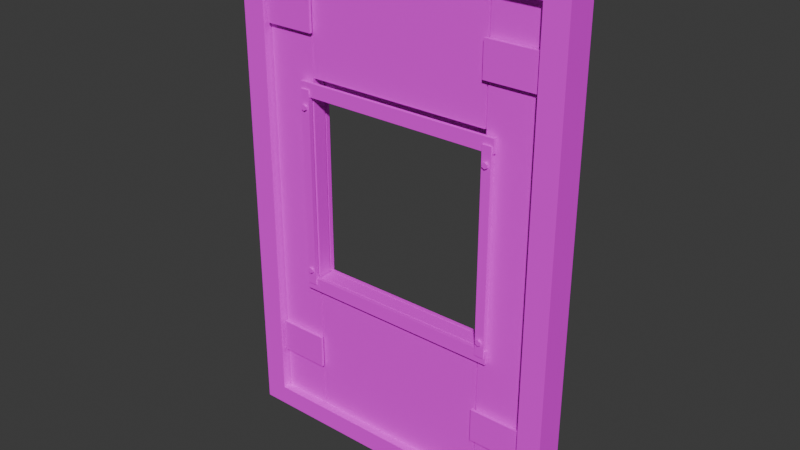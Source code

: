 # Source: piece_wall_window.blend  (saved by Blender 5.2.45; exported with 4.5.12 LTS)
import bpy
from mathutils import Matrix  # noqa: F401  (used for matrix-valued properties, if any)

bpy.ops.wm.read_factory_settings(use_empty=True)
scene = bpy.context.scene
scene.name = 'Scene'

# ---- collections
col_collection = bpy.data.collections.new('Collection'); scene.collection.children.link(col_collection)

# ---- images (referenced by path relative to the original .blend; pixels are not part of the script)
import os
ASSET_DIR = os.environ.get("B2B_ASSET_DIR", "")  # directory of the original .blend (textures are referenced by path, not embedded)
HERE = os.path.dirname(os.path.abspath(__file__))  # packed textures are extracted next to this script under _unpacked/

def load_image(name, relpath, width, height, colorspace="sRGB"):
    """Load a texture the original file referenced (path relative to the .blend, or extracted next to this script)."""
    p = next((c for c in (os.path.join(HERE, relpath), os.path.join(ASSET_DIR, relpath)) if relpath and os.path.exists(c)), "")
    if p:
        img = bpy.data.images.load(p, check_existing=True)
        img.name = name
    else:  # same state as the original file: an image datablock whose file is absent (Cycles renders it pink)
        img = bpy.data.images.new(name, width, height)
        img.source = "FILE"
        img.filepath = "//" + (relpath or name)
    img.colorspace_settings.name = colorspace
    return img
img_ss_atlas_png = load_image('SS_Atlas.png', 'SS_Atlas.png', 1024, 1024, 'sRGB')

# ---- materials (node trees are filled in below, after node groups)
mat_ss_atlas = bpy.data.materials.new('SS_Atlas')

# ---- material node trees
mat_ss_atlas.use_nodes = True; mat_ss_atlas.node_tree.nodes.clear()
_N = mat_ss_atlas.node_tree.nodes; _L = mat_ss_atlas.node_tree.links
n0 = _N.new('ShaderNodeBsdfPrincipled'); n0.name = 'Principled BSDF'; n0.location = (-200, 100)
n0.inputs[2].default_value = 0.85
n0.inputs[10].default_value = 0.005
n1 = _N.new('ShaderNodeOutputMaterial'); n1.name = 'Material Output'; n1.location = (200, 100)
n2 = _N.new('ShaderNodeTexImage'); n2.name = 'Image Texture'; n2.location = (0, 0)
n2.image = img_ss_atlas_png
n2.interpolation = 'Closest'
_L.new(n0.outputs[0], n1.inputs[0])
_L.new(n2.outputs[0], n0.inputs[0])
n1.is_active_output = True

# ---- world
world_world = bpy.data.worlds.new('World'); scene.world = world_world
world_world.use_nodes = True; world_world.node_tree.nodes.clear()
_N = world_world.node_tree.nodes; _L = world_world.node_tree.links
n0 = _N.new('ShaderNodeOutputWorld'); n0.name = 'World Output'; n0.location = (200, 100)
n1 = _N.new('ShaderNodeBackground'); n1.name = 'Background'; n1.location = (-200, 100)
n1.inputs[0].default_value = (0.05088, 0.05088, 0.05088, 1.0)
_L.new(n1.outputs[0], n0.inputs[0])
n0.is_active_output = True
world_world.color = (0.05088, 0.05088, 0.05088)
world_world.sun_shadow_jitter_overblur = 0.0

# ---- meshes
me_piece_wall_window = bpy.data.meshes.new('piece_wall_window')
me_piece_wall_window.from_pydata([(-1.0, -0.09, 0.0), (-1.0, 0.09, 0.0), (1.0, -0.09, 0.0), (1.0, 0.09, 0.0), (-1.0, -0.09, 2.88), (-1.0, -0.09, 3.0), (-1.0, 0.09, 2.88), (-1.0, 0.09, 3.0), (1.0, -0.09, 2.88), (1.0, -0.09, 3.0), (1.0, 0.09, 2.88), (1.0, 0.09, 3.0), (-1.0, -0.09, 0.12), (-1.0, 0.09, 0.12), (-0.86, -0.09, 0.12), (-0.86, -0.09, 2.88), (-0.86, 0.09, 0.12), (-0.86, 0.09, 2.88), (0.86, -0.09, 0.12), (0.86, -0.09, 2.88), (0.86, 0.09, 0.12), (0.86, 0.09, 2.88), (1.0, -0.09, 0.12), (1.0, 0.09, 0.12), (-0.85, -0.04, 0.12), (-0.85, -0.04, 2.88), (-0.85, 0.04, 0.12), (-0.85, 0.04, 2.88), (-0.56, -0.04, 0.12), (-0.56, -0.04, 2.88), (-0.56, 0.04, 0.12), (-0.56, 0.04, 2.88), (-0.845, -0.068, 0.4), (-0.845, -0.068, 0.6), (-0.845, -0.052, 0.4), (-0.845, -0.052, 0.6), (-0.545, -0.068, 0.4), (-0.545, -0.068, 0.6), (-0.545, -0.052, 0.4), (-0.545, -0.052, 0.6), (-0.845, -0.068, 2.45), (-0.845, -0.068, 2.65), (-0.845, -0.052, 2.45), (-0.845, -0.052, 2.65), (-0.545, -0.068, 2.45), (-0.545, -0.068, 2.65), (-0.545, -0.052, 2.45), (-0.545, -0.052, 2.65), (-0.845, 0.052, 0.4), (-0.845, 0.052, 0.6), (-0.845, 0.068, 0.4), (-0.845, 0.068, 0.6), (-0.545, 0.052, 0.4), (-0.545, 0.052, 0.6), (-0.545, 0.068, 0.4), (-0.545, 0.068, 0.6), (-0.845, 0.052, 2.45), (-0.845, 0.052, 2.65), (-0.845, 0.068, 2.45), (-0.845, 0.068, 2.65), (-0.545, 0.052, 2.45), (-0.545, 0.052, 2.65), (-0.545, 0.068, 2.45), (-0.545, 0.068, 2.65), (0.56, -0.04, 0.12), (0.56, -0.04, 2.88), (0.56, 0.04, 0.12), (0.56, 0.04, 2.88), (0.85, -0.04, 0.12), (0.85, -0.04, 2.88), (0.85, 0.04, 0.12), (0.85, 0.04, 2.88), (0.545, -0.068, 0.4), (0.545, -0.068, 0.6), (0.545, -0.052, 0.4), (0.545, -0.052, 0.6), (0.845, -0.068, 0.4), (0.845, -0.068, 0.6), (0.845, -0.052, 0.4), (0.845, -0.052, 0.6), (0.545, -0.068, 2.45), (0.545, -0.068, 2.65), (0.545, -0.052, 2.45), (0.545, -0.052, 2.65), (0.845, -0.068, 2.45), (0.845, -0.068, 2.65), (0.845, -0.052, 2.45), (0.845, -0.052, 2.65), (0.545, 0.052, 0.4), (0.545, 0.052, 0.6), (0.545, 0.068, 0.4), (0.545, 0.068, 0.6), (0.845, 0.052, 0.4), (0.845, 0.052, 0.6), (0.845, 0.068, 0.4), (0.845, 0.068, 0.6), (0.545, 0.052, 2.45), (0.545, 0.052, 2.65), (0.545, 0.068, 2.45), (0.545, 0.068, 2.65), (0.845, 0.052, 2.45), (0.845, 0.052, 2.65), (0.845, 0.068, 2.45), (0.845, 0.068, 2.65), (-0.55, -0.04, 0.12), (-0.55, -0.04, 1.0), (-0.55, 0.04, 0.12), (-0.55, 0.04, 1.0), (0.55, -0.04, 0.12), (0.55, -0.04, 1.0), (0.55, 0.04, 0.12), (0.55, 0.04, 1.0), (-0.55, -0.04, 2.2), (-0.55, -0.04, 2.96), (-0.55, 0.04, 2.2), (-0.55, 0.04, 2.96), (0.55, -0.04, 2.2), (0.55, -0.04, 2.96), (0.55, 0.04, 2.2), (0.55, 0.04, 2.96), (-0.625, -0.07, 0.92), (-0.625, -0.07, 1.0), (-0.625, -0.05, 0.92), (-0.625, -0.05, 1.0), (0.625, -0.07, 0.92), (0.625, -0.07, 1.0), (0.625, -0.05, 0.92), (0.625, -0.05, 1.0), (-0.625, -0.07, 2.1), (-0.625, -0.07, 2.18), (-0.625, -0.05, 2.1), (-0.625, -0.05, 2.18), (0.625, -0.07, 2.1), (0.625, -0.07, 2.18), (0.625, -0.05, 2.1), (0.625, -0.05, 2.18), (-0.6175, -0.0775, 0.96), (-0.6175, -0.0775, 2.14), (-0.6175, -0.0525, 0.96), (-0.6175, -0.0525, 2.14), (-0.5625, -0.0775, 0.96), (-0.5625, -0.0775, 2.14), (-0.5625, -0.0525, 0.96), (-0.5625, -0.0525, 2.14), (-0.59, -0.079, 1.068), (-0.59, -0.091, 1.068), (-0.5744, -0.079, 1.059), (-0.5744, -0.091, 1.059), (-0.5744, -0.079, 1.041), (-0.5744, -0.091, 1.041), (-0.59, -0.079, 1.032), (-0.59, -0.091, 1.032), (-0.6056, -0.079, 1.041), (-0.6056, -0.091, 1.041), (-0.6056, -0.079, 1.059), (-0.6056, -0.091, 1.059), (-0.59, -0.079, 2.058), (-0.59, -0.091, 2.058), (-0.5744, -0.079, 2.049), (-0.5744, -0.091, 2.049), (-0.5744, -0.079, 2.031), (-0.5744, -0.091, 2.031), (-0.59, -0.079, 2.022), (-0.59, -0.091, 2.022), (-0.6056, -0.079, 2.031), (-0.6056, -0.091, 2.031), (-0.6056, -0.079, 2.049), (-0.6056, -0.091, 2.049), (0.5625, -0.0775, 0.96), (0.5625, -0.0775, 2.14), (0.5625, -0.0525, 0.96), (0.5625, -0.0525, 2.14), (0.6175, -0.0775, 0.96), (0.6175, -0.0775, 2.14), (0.6175, -0.0525, 0.96), (0.6175, -0.0525, 2.14), (0.59, -0.079, 1.068), (0.59, -0.091, 1.068), (0.6056, -0.079, 1.059), (0.6056, -0.091, 1.059), (0.6056, -0.079, 1.041), (0.6056, -0.091, 1.041), (0.59, -0.079, 1.032), (0.59, -0.091, 1.032), (0.5744, -0.079, 1.041), (0.5744, -0.091, 1.041), (0.5744, -0.079, 1.059), (0.5744, -0.091, 1.059), (0.59, -0.079, 2.058), (0.59, -0.091, 2.058), (0.6056, -0.079, 2.049), (0.6056, -0.091, 2.049), (0.6056, -0.079, 2.031), (0.6056, -0.091, 2.031), (0.59, -0.079, 2.022), (0.59, -0.091, 2.022), (0.5744, -0.079, 2.031), (0.5744, -0.091, 2.031), (0.5744, -0.079, 2.049), (0.5744, -0.091, 2.049), (-0.625, 0.05, 0.92), (-0.625, 0.05, 1.0), (-0.625, 0.07, 0.92), (-0.625, 0.07, 1.0), (0.625, 0.05, 0.92), (0.625, 0.05, 1.0), (0.625, 0.07, 0.92), (0.625, 0.07, 1.0), (-0.625, 0.05, 2.1), (-0.625, 0.05, 2.18), (-0.625, 0.07, 2.1), (-0.625, 0.07, 2.18), (0.625, 0.05, 2.1), (0.625, 0.05, 2.18), (0.625, 0.07, 2.1), (0.625, 0.07, 2.18), (-0.6175, 0.0525, 0.96), (-0.6175, 0.0525, 2.14), (-0.6175, 0.0775, 0.96), (-0.6175, 0.0775, 2.14), (-0.5625, 0.0525, 0.96), (-0.5625, 0.0525, 2.14), (-0.5625, 0.0775, 0.96), (-0.5625, 0.0775, 2.14), (-0.59, 0.091, 1.068), (-0.59, 0.079, 1.068), (-0.5744, 0.091, 1.059), (-0.5744, 0.079, 1.059), (-0.5744, 0.091, 1.041), (-0.5744, 0.079, 1.041), (-0.59, 0.091, 1.032), (-0.59, 0.079, 1.032), (-0.6056, 0.091, 1.041), (-0.6056, 0.079, 1.041), (-0.6056, 0.091, 1.059), (-0.6056, 0.079, 1.059), (-0.59, 0.091, 2.058), (-0.59, 0.079, 2.058), (-0.5744, 0.091, 2.049), (-0.5744, 0.079, 2.049), (-0.5744, 0.091, 2.031), (-0.5744, 0.079, 2.031), (-0.59, 0.091, 2.022), (-0.59, 0.079, 2.022), (-0.6056, 0.091, 2.031), (-0.6056, 0.079, 2.031), (-0.6056, 0.091, 2.049), (-0.6056, 0.079, 2.049), (0.5625, 0.0525, 0.96), (0.5625, 0.0525, 2.14), (0.5625, 0.0775, 0.96), (0.5625, 0.0775, 2.14), (0.6175, 0.0525, 0.96), (0.6175, 0.0525, 2.14), (0.6175, 0.0775, 0.96), (0.6175, 0.0775, 2.14), (0.59, 0.091, 1.068), (0.59, 0.079, 1.068), (0.6056, 0.091, 1.059), (0.6056, 0.079, 1.059), (0.6056, 0.091, 1.041), (0.6056, 0.079, 1.041), (0.59, 0.091, 1.032), (0.59, 0.079, 1.032), (0.5744, 0.091, 1.041), (0.5744, 0.079, 1.041), (0.5744, 0.091, 1.059), (0.5744, 0.079, 1.059), (0.59, 0.091, 2.058), (0.59, 0.079, 2.058), (0.6056, 0.091, 2.049), (0.6056, 0.079, 2.049), (0.6056, 0.091, 2.031), (0.6056, 0.079, 2.031), (0.59, 0.091, 2.022), (0.59, 0.079, 2.022), (0.5744, 0.091, 2.031), (0.5744, 0.079, 2.031), (0.5744, 0.091, 2.049), (0.5744, 0.079, 2.049)], [], [(0, 12, 13, 1), (1, 13, 23, 3), (3, 23, 22, 2), (2, 22, 12, 0), (1, 3, 2, 0), (23, 13, 12, 22), (4, 5, 7, 6), (6, 7, 11, 10), (10, 11, 9, 8), (8, 9, 5, 4), (6, 10, 8, 4), (11, 7, 5, 9), (12, 4, 6, 13), (13, 6, 17, 16), (16, 17, 15, 14), (14, 15, 4, 12), (13, 16, 14, 12), (17, 6, 4, 15), (18, 19, 21, 20), (20, 21, 10, 23), (23, 10, 8, 22), (22, 8, 19, 18), (20, 23, 22, 18), (10, 21, 19, 8), (24, 25, 27, 26), (26, 27, 31, 30), (30, 31, 29, 28), (28, 29, 25, 24), (26, 30, 28, 24), (31, 27, 25, 29), (32, 33, 35, 34), (34, 35, 39, 38), (38, 39, 37, 36), (36, 37, 33, 32), (34, 38, 36, 32), (39, 35, 33, 37), (40, 41, 43, 42), (42, 43, 47, 46), (46, 47, 45, 44), (44, 45, 41, 40), (42, 46, 44, 40), (47, 43, 41, 45), (48, 49, 51, 50), (50, 51, 55, 54), (54, 55, 53, 52), (52, 53, 49, 48), (50, 54, 52, 48), (55, 51, 49, 53), (56, 57, 59, 58), (58, 59, 63, 62), (62, 63, 61, 60), (60, 61, 57, 56), (58, 62, 60, 56), (63, 59, 57, 61), (64, 65, 67, 66), (66, 67, 71, 70), (70, 71, 69, 68), (68, 69, 65, 64), (66, 70, 68, 64), (71, 67, 65, 69), (72, 73, 75, 74), (74, 75, 79, 78), (78, 79, 77, 76), (76, 77, 73, 72), (74, 78, 76, 72), (79, 75, 73, 77), (80, 81, 83, 82), (82, 83, 87, 86), (86, 87, 85, 84), (84, 85, 81, 80), (82, 86, 84, 80), (87, 83, 81, 85), (88, 89, 91, 90), (90, 91, 95, 94), (94, 95, 93, 92), (92, 93, 89, 88), (90, 94, 92, 88), (95, 91, 89, 93), (96, 97, 99, 98), (98, 99, 103, 102), (102, 103, 101, 100), (100, 101, 97, 96), (98, 102, 100, 96), (103, 99, 97, 101), (104, 105, 107, 106), (106, 107, 111, 110), (110, 111, 109, 108), (108, 109, 105, 104), (106, 110, 108, 104), (111, 107, 105, 109), (112, 113, 115, 114), (114, 115, 119, 118), (118, 119, 117, 116), (116, 117, 113, 112), (114, 118, 116, 112), (119, 115, 113, 117), (120, 121, 123, 122), (122, 123, 127, 126), (126, 127, 125, 124), (124, 125, 121, 120), (122, 126, 124, 120), (127, 123, 121, 125), (128, 129, 131, 130), (130, 131, 135, 134), (134, 135, 133, 132), (132, 133, 129, 128), (130, 134, 132, 128), (135, 131, 129, 133), (136, 137, 139, 138), (138, 139, 143, 142), (142, 143, 141, 140), (140, 141, 137, 136), (138, 142, 140, 136), (143, 139, 137, 141), (144, 145, 147, 146), (146, 147, 149, 148), (148, 149, 151, 150), (150, 151, 153, 152), (147, 145, 155, 153, 151, 149), (152, 153, 155, 154), (154, 155, 145, 144), (144, 146, 148, 150, 152, 154), (156, 157, 159, 158), (158, 159, 161, 160), (160, 161, 163, 162), (162, 163, 165, 164), (159, 157, 167, 165, 163, 161), (164, 165, 167, 166), (166, 167, 157, 156), (156, 158, 160, 162, 164, 166), (168, 169, 171, 170), (170, 171, 175, 174), (174, 175, 173, 172), (172, 173, 169, 168), (170, 174, 172, 168), (175, 171, 169, 173), (176, 177, 179, 178), (178, 179, 181, 180), (180, 181, 183, 182), (182, 183, 185, 184), (179, 177, 187, 185, 183, 181), (184, 185, 187, 186), (186, 187, 177, 176), (176, 178, 180, 182, 184, 186), (188, 189, 191, 190), (190, 191, 193, 192), (192, 193, 195, 194), (194, 195, 197, 196), (191, 189, 199, 197, 195, 193), (196, 197, 199, 198), (198, 199, 189, 188), (188, 190, 192, 194, 196, 198), (200, 201, 203, 202), (202, 203, 207, 206), (206, 207, 205, 204), (204, 205, 201, 200), (202, 206, 204, 200), (207, 203, 201, 205), (208, 209, 211, 210), (210, 211, 215, 214), (214, 215, 213, 212), (212, 213, 209, 208), (210, 214, 212, 208), (215, 211, 209, 213), (216, 217, 219, 218), (218, 219, 223, 222), (222, 223, 221, 220), (220, 221, 217, 216), (218, 222, 220, 216), (223, 219, 217, 221), (224, 225, 227, 226), (226, 227, 229, 228), (228, 229, 231, 230), (230, 231, 233, 232), (227, 225, 235, 233, 231, 229), (232, 233, 235, 234), (234, 235, 225, 224), (224, 226, 228, 230, 232, 234), (236, 237, 239, 238), (238, 239, 241, 240), (240, 241, 243, 242), (242, 243, 245, 244), (239, 237, 247, 245, 243, 241), (244, 245, 247, 246), (246, 247, 237, 236), (236, 238, 240, 242, 244, 246), (248, 249, 251, 250), (250, 251, 255, 254), (254, 255, 253, 252), (252, 253, 249, 248), (250, 254, 252, 248), (255, 251, 249, 253), (256, 257, 259, 258), (258, 259, 261, 260), (260, 261, 263, 262), (262, 263, 265, 264), (259, 257, 267, 265, 263, 261), (264, 265, 267, 266), (266, 267, 257, 256), (256, 258, 260, 262, 264, 266), (268, 269, 271, 270), (270, 271, 273, 272), (272, 273, 275, 274), (274, 275, 277, 276), (271, 269, 279, 277, 275, 273), (276, 277, 279, 278), (278, 279, 269, 268), (268, 270, 272, 274, 276, 278)])
_uv = me_piece_wall_window.uv_layers.new(name='UVMap')
_uv.uv.foreach_set('vector', [0.1553, 0.02545, 0.1553, 0.02545, 0.1553, 0.02545, 0.1553, 0.02545, 0.1567, 0.04259, 0.1567, 0.04259, 0.1567, 0.04259, 0.1567, 0.04259, 0.1522, 0.02917, 0.1522, 0.02917, 0.1522, 0.02917, 0.1522, 0.02917, 0.1363, 0.03776, 0.1363, 0.03776, 0.1363, 0.03776, 0.1363, 0.03776, 0.1661, 0.02121, 0.1661, 0.02121, 0.1661, 0.02121, 0.1661, 0.02121, 0.1641, 0.03577, 0.1641, 0.03577, 0.1641, 0.03577, 0.1641, 0.03577, 0.1075, 0.01198, 0.1075, 0.01198, 0.1075, 0.01198, 0.1075, 0.01198, 0.07678, 0.03718, 0.07678, 0.03718, 0.07678, 0.03718, 0.07678, 0.03718, 0.09575, 0.0193, 0.09575, 0.0193, 0.09575, 0.0193, 0.09575, 0.0193, 0.07852, 0.04505, 0.07852, 0.04505, 0.07852, 0.04505, 0.07852, 0.04505, 0.09655, 0.02273, 0.09655, 0.02273, 0.09655, 0.02273, 0.09655, 0.02273, 0.09649, 0.01738, 0.09649, 0.01738, 0.09649, 0.01738, 0.09649, 0.01738, 0.05066, 0.01638, 0.05066, 0.01638, 0.05066, 0.01638, 0.05066, 0.01638, 0.01332, 0.02991, 0.01332, 0.02991, 0.01332, 0.02991, 0.01332, 0.02991, 0.0398, 0.02628, 0.0398, 0.02628, 0.0398, 0.02628, 0.0398, 0.02628, 0.02199, 0.03607, 0.02199, 0.03607, 0.02199, 0.03607, 0.02199, 0.03607, 0.01127, 0.03879, 0.01127, 0.03879, 0.01127, 0.03879, 0.01127, 0.03879, 0.0483, 0.01685, 0.0483, 0.01685, 0.0483, 0.01685, 0.0483, 0.01685, 0.03368, 0.01806, 0.03368, 0.01806, 0.03368, 0.01806, 0.03368, 0.01806, 0.02112, 0.04868, 0.02112, 0.04868, 0.02112, 0.04868, 0.02112, 0.04868, 0.02092, 0.01858, 0.02092, 0.01858, 0.02092, 0.01858, 0.02092, 0.01858, 0.0442, 0.03828, 0.0442, 0.03828, 0.0442, 0.03828, 0.0442, 0.03828, 0.02586, 0.03929, 0.02586, 0.03929, 0.02586, 0.03929, 0.02586, 0.03929, 0.04984, 0.03804, 0.04984, 0.03804, 0.04984, 0.03804, 0.04984, 0.03804, 0.1695, 0.03977, 0.1695, 0.03977, 0.1695, 0.03977, 0.1695, 0.03977, 0.1657, 0.05066, 0.1657, 0.05066, 0.1657, 0.05066, 0.1657, 0.05066, 0.1601, 0.03434, 0.1601, 0.03434, 0.1601, 0.03434, 0.1601, 0.03434, 0.1747, 0.02724, 0.1747, 0.02724, 0.1747, 0.02724, 0.1747, 0.02724, 0.1585, 0.03152, 0.1585, 0.03152, 0.1585, 0.03152, 0.1585, 0.03152, 0.1487, 0.02292, 0.1487, 0.02292, 0.1487, 0.02292, 0.1487, 0.02292, 0.2992, 0.08678, 0.2992, 0.08678, 0.2992, 0.08678, 0.2992, 0.08678, 0.2835, 0.08952, 0.2835, 0.08952, 0.2835, 0.08952, 0.2835, 0.08952, 0.2763, 0.1122, 0.2763, 0.1122, 0.2763, 0.1122, 0.2763, 0.1122, 0.274, 0.09215, 0.274, 0.09215, 0.274, 0.09215, 0.274, 0.09215, 0.2789, 0.09502, 0.2789, 0.09502, 0.2789, 0.09502, 0.2789, 0.09502, 0.2939, 0.108, 0.2939, 0.108, 0.2939, 0.108, 0.2939, 0.108, 0.2674, 0.07559, 0.2674, 0.07559, 0.2674, 0.07559, 0.2674, 0.07559, 0.2805, 0.07879, 0.2805, 0.07879, 0.2805, 0.07879, 0.2805, 0.07879, 0.2623, 0.1085, 0.2623, 0.1085, 0.2623, 0.1085, 0.2623, 0.1085, 0.2691, 0.07973, 0.2691, 0.07973, 0.2691, 0.07973, 0.2691, 0.07973, 0.3005, 0.08762, 0.3005, 0.08762, 0.3005, 0.08762, 0.3005, 0.08762, 0.2942, 0.0842, 0.2942, 0.0842, 0.2942, 0.0842, 0.2942, 0.0842, 0.2828, 0.09918, 0.2828, 0.09918, 0.2828, 0.09918, 0.2828, 0.09918, 0.2933, 0.07559, 0.2933, 0.07559, 0.2933, 0.07559, 0.2933, 0.07559, 0.2735, 0.1093, 0.2735, 0.1093, 0.2735, 0.1093, 0.2735, 0.1093, 0.2649, 0.07421, 0.2649, 0.07421, 0.2649, 0.07421, 0.2649, 0.07421, 0.2732, 0.1066, 0.2732, 0.1066, 0.2732, 0.1066, 0.2732, 0.1066, 0.2891, 0.0747, 0.2891, 0.0747, 0.2891, 0.0747, 0.2891, 0.0747, 0.2816, 0.08162, 0.2816, 0.08162, 0.2816, 0.08162, 0.2816, 0.08162, 0.2916, 0.1115, 0.2916, 0.1115, 0.2916, 0.1115, 0.2916, 0.1115, 0.2686, 0.08046, 0.2686, 0.08046, 0.2686, 0.08046, 0.2686, 0.08046, 0.2889, 0.09375, 0.2889, 0.09375, 0.2889, 0.09375, 0.2889, 0.09375, 0.2642, 0.1136, 0.2642, 0.1136, 0.2642, 0.1136, 0.2642, 0.1136, 0.2885, 0.1049, 0.2885, 0.1049, 0.2885, 0.1049, 0.2885, 0.1049, 0.1657, 0.01776, 0.1657, 0.01776, 0.1657, 0.01776, 0.1657, 0.01776, 0.1641, 0.0304, 0.1641, 0.0304, 0.1641, 0.0304, 0.1641, 0.0304, 0.1578, 0.05069, 0.1578, 0.05069, 0.1578, 0.05069, 0.1578, 0.05069, 0.142, 0.03815, 0.142, 0.03815, 0.142, 0.03815, 0.142, 0.03815, 0.1427, 0.04702, 0.1427, 0.04702, 0.1427, 0.04702, 0.1427, 0.04702, 0.1459, 0.01407, 0.1459, 0.01407, 0.1459, 0.01407, 0.1459, 0.01407, 0.2925, 0.111, 0.2925, 0.111, 0.2925, 0.111, 0.2925, 0.111, 0.2941, 0.08182, 0.2941, 0.08182, 0.2941, 0.08182, 0.2941, 0.08182, 0.2771, 0.08797, 0.2771, 0.08797, 0.2771, 0.08797, 0.2771, 0.08797, 0.2764, 0.07634, 0.2764, 0.07634, 0.2764, 0.07634, 0.2764, 0.07634, 0.2805, 0.08671, 0.2805, 0.08671, 0.2805, 0.08671, 0.2805, 0.08671, 0.2739, 0.08138, 0.2739, 0.08138, 0.2739, 0.08138, 0.2739, 0.08138, 0.2742, 0.1133, 0.2742, 0.1133, 0.2742, 0.1133, 0.2742, 0.1133, 0.3, 0.07595, 0.3, 0.07595, 0.3, 0.07595, 0.3, 0.07595, 0.263, 0.1005, 0.263, 0.1005, 0.263, 0.1005, 0.263, 0.1005, 0.2661, 0.1135, 0.2661, 0.1135, 0.2661, 0.1135, 0.2661, 0.1135, 0.2953, 0.08029, 0.2953, 0.08029, 0.2953, 0.08029, 0.2953, 0.08029, 0.2706, 0.1118, 0.2706, 0.1118, 0.2706, 0.1118, 0.2706, 0.1118, 0.2685, 0.07998, 0.2685, 0.07998, 0.2685, 0.07998, 0.2685, 0.07998, 0.296, 0.08025, 0.296, 0.08025, 0.296, 0.08025, 0.296, 0.08025, 0.2865, 0.08463, 0.2865, 0.08463, 0.2865, 0.08463, 0.2865, 0.08463, 0.2844, 0.08222, 0.2844, 0.08222, 0.2844, 0.08222, 0.2844, 0.08222, 0.2738, 0.109, 0.2738, 0.109, 0.2738, 0.109, 0.2738, 0.109, 0.2942, 0.08141, 0.2942, 0.08141, 0.2942, 0.08141, 0.2942, 0.08141, 0.2635, 0.1001, 0.2635, 0.1001, 0.2635, 0.1001, 0.2635, 0.1001, 0.279, 0.09152, 0.279, 0.09152, 0.279, 0.09152, 0.279, 0.09152, 0.2964, 0.0921, 0.2964, 0.0921, 0.2964, 0.0921, 0.2964, 0.0921, 0.29, 0.08223, 0.29, 0.08223, 0.29, 0.08223, 0.29, 0.08223, 0.2831, 0.09222, 0.2831, 0.09222, 0.2831, 0.09222, 0.2831, 0.09222, 0.2792, 0.0863, 0.2792, 0.0863, 0.2792, 0.0863, 0.2792, 0.0863, 0.1401, 0.03577, 0.1401, 0.03577, 0.1401, 0.03577, 0.1401, 0.03577, 0.1669, 0.051, 0.1669, 0.051, 0.1669, 0.051, 0.1669, 0.051, 0.1458, 0.0248, 0.1458, 0.0248, 0.1458, 0.0248, 0.1458, 0.0248, 0.1509, 0.03616, 0.1509, 0.03616, 0.1509, 0.03616, 0.1509, 0.03616, 0.1563, 0.01415, 0.1563, 0.01415, 0.1563, 0.01415, 0.1563, 0.01415, 0.1731, 0.03957, 0.1731, 0.03957, 0.1731, 0.03957, 0.1731, 0.03957, 0.1753, 0.04047, 0.1753, 0.04047, 0.1753, 0.04047, 0.1753, 0.04047, 0.1472, 0.02495, 0.1472, 0.02495, 0.1472, 0.02495, 0.1472, 0.02495, 0.143, 0.01155, 0.143, 0.01155, 0.143, 0.01155, 0.143, 0.01155, 0.1741, 0.03691, 0.1741, 0.03691, 0.1741, 0.03691, 0.1741, 0.03691, 0.1542, 0.03656, 0.1542, 0.03656, 0.1542, 0.03656, 0.1542, 0.03656, 0.148, 0.03446, 0.148, 0.03446, 0.148, 0.03446, 0.148, 0.03446, 0.1023, 0.07465, 0.1023, 0.07465, 0.1023, 0.07465, 0.1023, 0.07465, 0.1101, 0.07816, 0.1101, 0.07816, 0.1101, 0.07816, 0.1101, 0.07816, 0.08287, 0.1106, 0.08287, 0.1106, 0.08287, 0.1106, 0.08287, 0.1106, 0.09196, 0.1009, 0.09196, 0.1009, 0.09196, 0.1009, 0.09196, 0.1009, 0.08816, 0.1063, 0.08816, 0.1063, 0.08816, 0.1063, 0.08816, 0.1063, 0.09269, 0.1024, 0.09269, 0.1024, 0.09269, 0.1024, 0.09269, 0.1024, 0.0953, 0.09252, 0.0953, 0.09252, 0.0953, 0.09252, 0.0953, 0.09252, 0.1118, 0.1035, 0.1118, 0.1035, 0.1118, 0.1035, 0.1118, 0.1035, 0.08168, 0.09887, 0.08168, 0.09887, 0.08168, 0.09887, 0.08168, 0.09887, 0.1063, 0.1099, 0.1063, 0.1099, 0.1063, 0.1099, 0.1063, 0.1099, 0.07786, 0.1102, 0.07786, 0.1102, 0.07786, 0.1102, 0.07786, 0.1102, 0.08888, 0.1089, 0.08888, 0.1089, 0.08888, 0.1089, 0.08888, 0.1089, 0.3485, 0.09922, 0.3485, 0.09922, 0.3485, 0.09922, 0.3485, 0.09922, 0.3547, 0.1039, 0.3547, 0.1039, 0.3547, 0.1039, 0.3547, 0.1039, 0.3256, 0.09837, 0.3256, 0.09837, 0.3256, 0.09837, 0.3256, 0.09837, 0.3421, 0.09299, 0.3421, 0.09299, 0.3421, 0.09299, 0.3421, 0.09299, 0.3513, 0.1004, 0.3513, 0.1004, 0.3513, 0.1004, 0.3513, 0.1004, 0.3514, 0.08584, 0.3514, 0.08584, 0.3514, 0.08584, 0.3514, 0.08584, 0.1452, 0.1132, 0.1452, 0.1132, 0.1452, 0.1132, 0.1452, 0.1132, 0.1626, 0.09916, 0.1626, 0.09916, 0.1626, 0.09916, 0.1626, 0.09916, 0.1493, 0.07596, 0.1493, 0.07596, 0.1493, 0.07596, 0.1493, 0.07596, 0.161, 0.1131, 0.161, 0.1131, 0.161, 0.1131, 0.161, 0.1131, 0.1364, 0.08945, 0.1364, 0.08945, 0.1364, 0.08945, 0.1364, 0.08945, 0.1364, 0.08945, 0.1364, 0.08945, 0.1623, 0.07927, 0.1623, 0.07927, 0.1623, 0.07927, 0.1623, 0.07927, 0.1668, 0.08126, 0.1668, 0.08126, 0.1668, 0.08126, 0.1668, 0.08126, 0.1612, 0.08865, 0.1612, 0.08865, 0.1612, 0.08865, 0.1612, 0.08865, 0.1612, 0.08865, 0.1612, 0.08865, 0.1498, 0.1114, 0.1498, 0.1114, 0.1498, 0.1114, 0.1498, 0.1114, 0.1378, 0.111, 0.1378, 0.111, 0.1378, 0.111, 0.1378, 0.111, 0.1514, 0.08382, 0.1514, 0.08382, 0.1514, 0.08382, 0.1514, 0.08382, 0.156, 0.1047, 0.156, 0.1047, 0.156, 0.1047, 0.156, 0.1047, 0.1437, 0.07529, 0.1437, 0.07529, 0.1437, 0.07529, 0.1437, 0.07529, 0.1437, 0.07529, 0.1437, 0.07529, 0.1395, 0.07862, 0.1395, 0.07862, 0.1395, 0.07862, 0.1395, 0.07862, 0.1748, 0.08268, 0.1748, 0.08268, 0.1748, 0.08268, 0.1748, 0.08268, 0.1382, 0.09328, 0.1382, 0.09328, 0.1382, 0.09328, 0.1382, 0.09328, 0.1382, 0.09328, 0.1382, 0.09328, 0.3413, 0.09806, 0.3413, 0.09806, 0.3413, 0.09806, 0.3413, 0.09806, 0.358, 0.08585, 0.358, 0.08585, 0.358, 0.08585, 0.358, 0.08585, 0.3358, 0.1126, 0.3358, 0.1126, 0.3358, 0.1126, 0.3358, 0.1126, 0.3508, 0.09118, 0.3508, 0.09118, 0.3508, 0.09118, 0.3508, 0.09118, 0.3242, 0.103, 0.3242, 0.103, 0.3242, 0.103, 0.3242, 0.103, 0.3373, 0.08356, 0.3373, 0.08356, 0.3373, 0.08356, 0.3373, 0.08356, 0.1666, 0.1122, 0.1666, 0.1122, 0.1666, 0.1122, 0.1666, 0.1122, 0.1605, 0.08262, 0.1605, 0.08262, 0.1605, 0.08262, 0.1605, 0.08262, 0.1606, 0.07469, 0.1606, 0.07469, 0.1606, 0.07469, 0.1606, 0.07469, 0.1407, 0.1035, 0.1407, 0.1035, 0.1407, 0.1035, 0.1407, 0.1035, 0.1539, 0.1047, 0.1539, 0.1047, 0.1539, 0.1047, 0.1539, 0.1047, 0.1539, 0.1047, 0.1539, 0.1047, 0.1655, 0.07848, 0.1655, 0.07848, 0.1655, 0.07848, 0.1655, 0.07848, 0.1652, 0.0969, 0.1652, 0.0969, 0.1652, 0.0969, 0.1652, 0.0969, 0.1661, 0.0778, 0.1661, 0.0778, 0.1661, 0.0778, 0.1661, 0.0778, 0.1661, 0.0778, 0.1661, 0.0778, 0.1382, 0.07416, 0.1382, 0.07416, 0.1382, 0.07416, 0.1382, 0.07416, 0.1503, 0.08879, 0.1503, 0.08879, 0.1503, 0.08879, 0.1503, 0.08879, 0.1405, 0.09015, 0.1405, 0.09015, 0.1405, 0.09015, 0.1405, 0.09015, 0.1381, 0.1029, 0.1381, 0.1029, 0.1381, 0.1029, 0.1381, 0.1029, 0.1445, 0.08042, 0.1445, 0.08042, 0.1445, 0.08042, 0.1445, 0.08042, 0.1445, 0.08042, 0.1445, 0.08042, 0.1624, 0.08615, 0.1624, 0.08615, 0.1624, 0.08615, 0.1624, 0.08615, 0.1646, 0.07852, 0.1646, 0.07852, 0.1646, 0.07852, 0.1646, 0.07852, 0.1657, 0.1125, 0.1657, 0.1125, 0.1657, 0.1125, 0.1657, 0.1125, 0.1657, 0.1125, 0.1657, 0.1125, 0.07676, 0.08842, 0.07676, 0.08842, 0.07676, 0.08842, 0.07676, 0.08842, 0.1033, 0.07537, 0.1033, 0.07537, 0.1033, 0.07537, 0.1033, 0.07537, 0.08397, 0.1099, 0.08397, 0.1099, 0.08397, 0.1099, 0.08397, 0.1099, 0.08266, 0.08365, 0.08266, 0.08365, 0.08266, 0.08365, 0.08266, 0.08365, 0.1014, 0.07679, 0.1014, 0.07679, 0.1014, 0.07679, 0.1014, 0.07679, 0.1087, 0.09111, 0.1087, 0.09111, 0.1087, 0.09111, 0.1087, 0.09111, 0.1044, 0.09585, 0.1044, 0.09585, 0.1044, 0.09585, 0.1044, 0.09585, 0.08642, 0.1098, 0.08642, 0.1098, 0.08642, 0.1098, 0.08642, 0.1098, 0.07891, 0.1066, 0.07891, 0.1066, 0.07891, 0.1066, 0.07891, 0.1066, 0.08742, 0.09375, 0.08742, 0.09375, 0.08742, 0.09375, 0.08742, 0.09375, 0.09295, 0.1135, 0.09295, 0.1135, 0.09295, 0.1135, 0.09295, 0.1135, 0.1095, 0.1051, 0.1095, 0.1051, 0.1095, 0.1051, 0.1095, 0.1051, 0.3244, 0.07644, 0.3244, 0.07644, 0.3244, 0.07644, 0.3244, 0.07644, 0.3418, 0.113, 0.3418, 0.113, 0.3418, 0.113, 0.3418, 0.113, 0.3295, 0.09132, 0.3295, 0.09132, 0.3295, 0.09132, 0.3295, 0.09132, 0.3335, 0.1106, 0.3335, 0.1106, 0.3335, 0.1106, 0.3335, 0.1106, 0.3334, 0.09675, 0.3334, 0.09675, 0.3334, 0.09675, 0.3334, 0.09675, 0.3433, 0.08473, 0.3433, 0.08473, 0.3433, 0.08473, 0.3433, 0.08473, 0.1453, 0.09226, 0.1453, 0.09226, 0.1453, 0.09226, 0.1453, 0.09226, 0.1532, 0.09231, 0.1532, 0.09231, 0.1532, 0.09231, 0.1532, 0.09231, 0.142, 0.1015, 0.142, 0.1015, 0.142, 0.1015, 0.142, 0.1015, 0.1504, 0.1132, 0.1504, 0.1132, 0.1504, 0.1132, 0.1504, 0.1132, 0.1591, 0.1122, 0.1591, 0.1122, 0.1591, 0.1122, 0.1591, 0.1122, 0.1591, 0.1122, 0.1591, 0.1122, 0.1606, 0.08638, 0.1606, 0.08638, 0.1606, 0.08638, 0.1606, 0.08638, 0.1499, 0.1055, 0.1499, 0.1055, 0.1499, 0.1055, 0.1499, 0.1055, 0.1507, 0.1109, 0.1507, 0.1109, 0.1507, 0.1109, 0.1507, 0.1109, 0.1507, 0.1109, 0.1507, 0.1109, 0.1695, 0.09941, 0.1695, 0.09941, 0.1695, 0.09941, 0.1695, 0.09941, 0.1684, 0.07405, 0.1684, 0.07405, 0.1684, 0.07405, 0.1684, 0.07405, 0.1615, 0.08063, 0.1615, 0.08063, 0.1615, 0.08063, 0.1615, 0.08063, 0.1595, 0.09937, 0.1595, 0.09937, 0.1595, 0.09937, 0.1595, 0.09937, 0.1675, 0.09222, 0.1675, 0.09222, 0.1675, 0.09222, 0.1675, 0.09222, 0.1675, 0.09222, 0.1675, 0.09222, 0.1492, 0.1134, 0.1492, 0.1134, 0.1492, 0.1134, 0.1492, 0.1134, 0.1415, 0.1029, 0.1415, 0.1029, 0.1415, 0.1029, 0.1415, 0.1029, 0.1745, 0.1069, 0.1745, 0.1069, 0.1745, 0.1069, 0.1745, 0.1069, 0.1745, 0.1069, 0.1745, 0.1069, 0.3241, 0.08423, 0.3241, 0.08423, 0.3241, 0.08423, 0.3241, 0.08423, 0.3495, 0.1012, 0.3495, 0.1012, 0.3495, 0.1012, 0.3495, 0.1012, 0.3357, 0.08209, 0.3357, 0.08209, 0.3357, 0.08209, 0.3357, 0.08209, 0.3444, 0.09411, 0.3444, 0.09411, 0.3444, 0.09411, 0.3444, 0.09411, 0.3287, 0.109, 0.3287, 0.109, 0.3287, 0.109, 0.3287, 0.109, 0.3405, 0.09683, 0.3405, 0.09683, 0.3405, 0.09683, 0.3405, 0.09683, 0.1579, 0.1024, 0.1579, 0.1024, 0.1579, 0.1024, 0.1579, 0.1024, 0.1729, 0.1131, 0.1729, 0.1131, 0.1729, 0.1131, 0.1729, 0.1131, 0.1716, 0.1005, 0.1716, 0.1005, 0.1716, 0.1005, 0.1716, 0.1005, 0.1716, 0.1036, 0.1716, 0.1036, 0.1716, 0.1036, 0.1716, 0.1036, 0.1708, 0.09887, 0.1708, 0.09887, 0.1708, 0.09887, 0.1708, 0.09887, 0.1708, 0.09887, 0.1708, 0.09887, 0.1701, 0.09734, 0.1701, 0.09734, 0.1701, 0.09734, 0.1701, 0.09734, 0.1666, 0.1044, 0.1666, 0.1044, 0.1666, 0.1044, 0.1666, 0.1044, 0.173, 0.07637, 0.173, 0.07637, 0.173, 0.07637, 0.173, 0.07637, 0.173, 0.07637, 0.173, 0.07637, 0.1388, 0.1136, 0.1388, 0.1136, 0.1388, 0.1136, 0.1388, 0.1136, 0.1604, 0.0816, 0.1604, 0.0816, 0.1604, 0.0816, 0.1604, 0.0816, 0.1603, 0.07647, 0.1603, 0.07647, 0.1603, 0.07647, 0.1603, 0.07647, 0.1542, 0.1063, 0.1542, 0.1063, 0.1542, 0.1063, 0.1542, 0.1063, 0.1504, 0.1078, 0.1504, 0.1078, 0.1504, 0.1078, 0.1504, 0.1078, 0.1504, 0.1078, 0.1504, 0.1078, 0.1482, 0.1035, 0.1482, 0.1035, 0.1482, 0.1035, 0.1482, 0.1035, 0.15, 0.08833, 0.15, 0.08833, 0.15, 0.08833, 0.15, 0.08833, 0.1595, 0.09375, 0.1595, 0.09375, 0.1595, 0.09375, 0.1595, 0.09375, 0.1595, 0.09375, 0.1595, 0.09375])
me_piece_wall_window.materials.append(mat_ss_atlas)
me_piece_wall_window.update()

# ---- objects
ob_piece_wall_window = bpy.data.objects.new('piece_wall_window', me_piece_wall_window)

# ---- transforms, parenting, visibility, modifiers, constraints
ob_piece_wall_window.location = (0.0, 0.0, 0.0)

# ---- collection membership
col_collection.objects.link(ob_piece_wall_window)

# ---- scene / render settings (as saved in the file)
scene.frame_start = 1; scene.frame_end = 250; scene.frame_set(1)
scene.render.engine = 'BLENDER_EEVEE_NEXT'
scene.render.bake_bias = 0.0
scene.render.bake_samples = 0
scene.render.compositor_device = 'GPU'
scene.eevee.use_volume_custom_range = False
scene.eevee.fast_gi_thickness_near = 0.1
scene.eevee.fast_gi_thickness_far = 0.0
scene.eevee.ray_tracing_options.screen_trace_thickness = 0.1
bpy.context.view_layer.update()

# ---- added for rendering (the .blend has no active camera and no usable light): camera, sun
cam_auto = bpy.data.cameras.new('AutoCamera')
cam_auto.lens = 50.0
cam_auto.sensor_width = 36.0
cam_auto.clip_end = 1000.0
ob_auto_camera = bpy.data.objects.new('AutoCamera', cam_auto)
scene.collection.objects.link(ob_auto_camera)
ob_auto_camera.location = (3.34019, -4.00823, 4.17215)
ob_auto_camera.rotation_euler = (1.09748, -7.21219e-08, 0.694738)
scene.camera = ob_auto_camera
light_auto_sun = bpy.data.lights.new('AutoSun', 'SUN')
light_auto_sun.energy = 3.0
light_auto_sun.angle = 0.0523599
ob_auto_sun = bpy.data.objects.new('AutoSun', light_auto_sun)
scene.collection.objects.link(ob_auto_sun)
ob_auto_sun.rotation_euler = (0.872665, 0.174533, 0.523599)
bpy.context.view_layer.update()
